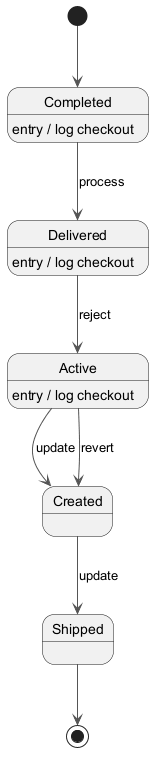

The diagram above was rendered by PlantUML. Its source (embedded in the PNG):
@startuml
skinparam backgroundColor #FFFFFF
skinparam classBackgroundColor #F3E5F5
skinparam classBorderColor #6A1B9A
skinparam ArrowColor #555555
[*] --> Completed
Completed --> Delivered : process
Completed : entry / log checkout
Delivered --> Active : reject
Delivered : entry / log checkout
Active --> Created : update
Active : entry / log checkout
Created --> Shipped : update
Active --> Created : revert
Shipped --> [*]
@enduml